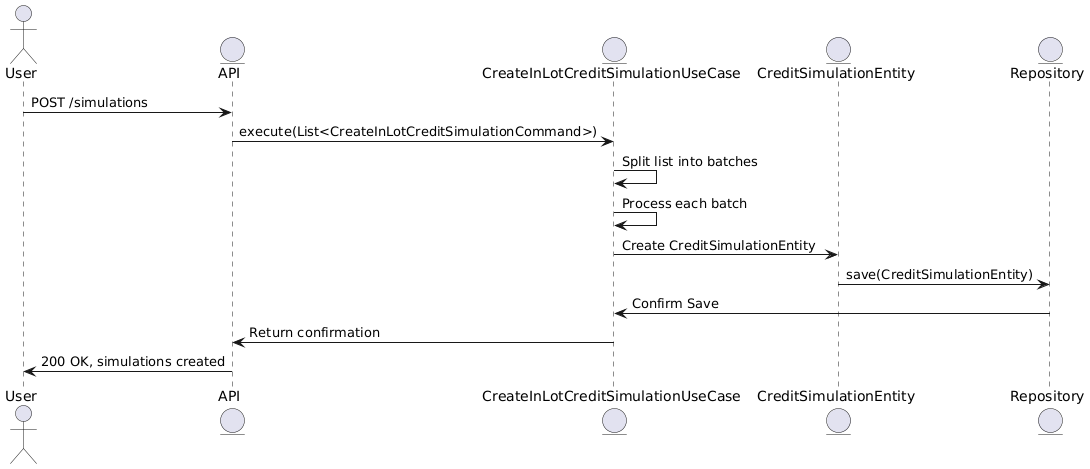

The diagram above was rendered by PlantUML. Its source (embedded in the PNG):
@startuml
actor User
entity API
entity "CreateInLotCreditSimulationUseCase" as UseCase
entity "CreditSimulationEntity" as Entity
entity Repository

User -> API : POST /simulations
API -> UseCase : execute(List<CreateInLotCreditSimulationCommand>)
UseCase -> UseCase : Split list into batches
UseCase -> UseCase : Process each batch
UseCase -> Entity : Create CreditSimulationEntity
Entity -> Repository : save(CreditSimulationEntity)
Repository -> UseCase : Confirm Save
UseCase -> API : Return confirmation
API -> User : 200 OK, simulations created
@enduml